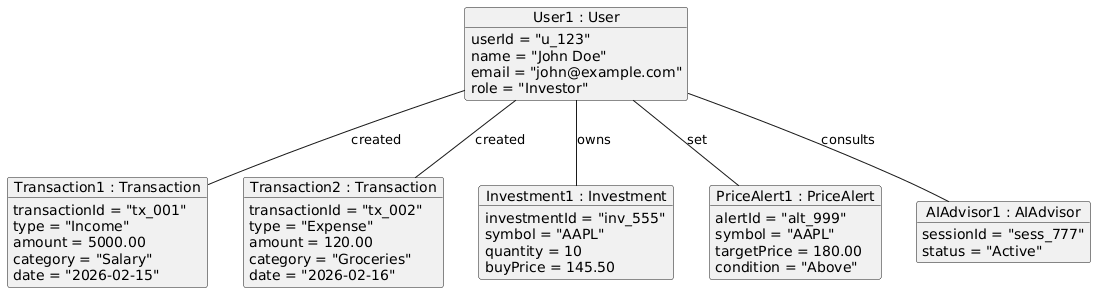

The diagram above was rendered by PlantUML. Its source (embedded in the PNG):
@startuml
object "User1 : User" as u1 {
  userId = "u_123"
  name = "John Doe"
  email = "john@example.com"
  role = "Investor"
}

object "Transaction1 : Transaction" as t1 {
  transactionId = "tx_001"
  type = "Income"
  amount = 5000.00
  category = "Salary"
  date = "2026-02-15"
}

object "Transaction2 : Transaction" as t2 {
  transactionId = "tx_002"
  type = "Expense"
  amount = 120.00
  category = "Groceries"
  date = "2026-02-16"
}

object "Investment1 : Investment" as inv1 {
  investmentId = "inv_555"
  symbol = "AAPL"
  quantity = 10
  buyPrice = 145.50
}

object "PriceAlert1 : PriceAlert" as a1 {
  alertId = "alt_999"
  symbol = "AAPL"
  targetPrice = 180.00
  condition = "Above"
}

object "AIAdvisor1 : AIAdvisor" as ai1 {
  sessionId = "sess_777"
  status = "Active"
}

u1 -- t1 : created
u1 -- t2 : created
u1 -- inv1 : owns
u1 -- a1 : set
u1 -- ai1 : consults

@enduml